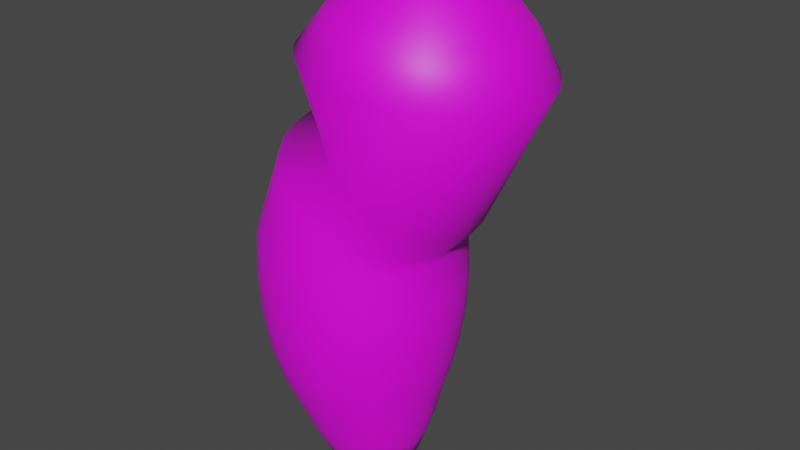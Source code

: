 # Source: bean.blend  (saved by Blender 3.2.14; exported with 4.5.12 LTS)
import bpy
from mathutils import Matrix  # noqa: F401  (used for matrix-valued properties, if any)

bpy.ops.wm.read_factory_settings(use_empty=True)
scene = bpy.context.scene
scene.name = 'Scene'

# ---- collections
col_collection = bpy.data.collections.new('Collection'); scene.collection.children.link(col_collection)

# ---- images (referenced by path relative to the original .blend; pixels are not part of the script)
import os
ASSET_DIR = os.environ.get("B2B_ASSET_DIR", "")  # directory of the original .blend (textures are referenced by path, not embedded)
HERE = os.path.dirname(os.path.abspath(__file__))  # packed textures are extracted next to this script under _unpacked/

def load_image(name, relpath, width, height, colorspace="sRGB"):
    """Load a texture the original file referenced (path relative to the .blend, or extracted next to this script)."""
    p = next((c for c in (os.path.join(HERE, relpath), os.path.join(ASSET_DIR, relpath)) if relpath and os.path.exists(c)), "")
    if p:
        img = bpy.data.images.load(p, check_existing=True)
        img.name = name
    else:  # same state as the original file: an image datablock whose file is absent (Cycles renders it pink)
        img = bpy.data.images.new(name, width, height)
        img.source = "FILE"
        img.filepath = "//" + (relpath or name)
    img.colorspace_settings.name = colorspace
    return img
img_beantexture = load_image('BeanTexture', 'bean_bake.png', 1024, 1024, 'sRGB')

# ---- materials (node trees are filled in below, after node groups)
mat_all = bpy.data.materials.new('ALL')

# ---- material node trees
mat_all.use_nodes = True; mat_all.node_tree.nodes.clear()
_N = mat_all.node_tree.nodes; _L = mat_all.node_tree.links
n0 = _N.new('ShaderNodeOutputMaterial'); n0.name = 'Material Output'; n0.location = (300, 300)
n1 = _N.new('ShaderNodeBsdfPrincipled'); n1.name = 'Principled BSDF'; n1.location = (10, 300)
n1.distribution = 'GGX'
n1.subsurface_method = 'RANDOM_WALK_SKIN'
n1.inputs[3].default_value = 1.45
n1.inputs[27].default_value = (0.0, 0.0, 0.0, 1.0)
n1.inputs[28].default_value = 1.0
n2 = _N.new('ShaderNodeTexImage'); n2.name = 'Image Texture'; n2.location = (-296, 293)
n2.image = img_beantexture
_L.new(n1.outputs[0], n0.inputs[0])
_L.new(n2.outputs[0], n1.inputs[0])
n0.is_active_output = True

# ---- world
world_world = bpy.data.worlds.new('World'); scene.world = world_world
world_world.use_nodes = True; world_world.node_tree.nodes.clear()
_N = world_world.node_tree.nodes; _L = world_world.node_tree.links
n0 = _N.new('ShaderNodeOutputWorld'); n0.name = 'World Output'; n0.location = (300, 300)
n1 = _N.new('ShaderNodeBackground'); n1.name = 'Background'; n1.location = (10, 300)
n1.inputs[0].default_value = (0.05088, 0.05088, 0.05088, 1.0)
_L.new(n1.outputs[0], n0.inputs[0])
n0.is_active_output = True
world_world.color = (0.05088, 0.05088, 0.05088)
world_world.use_sun_shadow = False
world_world.sun_shadow_jitter_overblur = 0.0

# ---- meshes
me_sphere = bpy.data.meshes.new('Sphere')
me_sphere.from_pydata([(0.03419, 0.09342, 0.185), (0.03295, 0.1152, 0.1783), (0.03093, 0.1351, 0.1675), (0.0282, 0.1525, 0.153), (0.02562, 0.1287, 0.1196), (-0.003895, 0.1358, 0.1094), (-0.02507, 0.1399, 0.08776), (-0.01913, 0.1275, 0.03201), (-0.01655, 0.1177, 0.02083), (-0.01459, 0.1114, 0.01243), (0.03866, 0.09297, 0.1847), (0.04172, 0.1143, 0.1778), (0.04366, 0.1339, 0.1667), (0.0444, 0.1509, 0.152), (0.03453, 0.1262, 0.1155), (0.007893, 0.1336, 0.1061), (-0.01072, 0.1385, 0.08776), (-0.01044, 0.1399, 0.07313), (-0.01072, 0.1385, 0.0585), (-0.01155, 0.1343, 0.04443), (-0.007105, 0.126, 0.03282), (-0.006329, 0.1164, 0.02152), (-0.005512, 0.1102, 0.01304), (-0.005202, 0.1033, 0.005851), (-0.00927, 0.09862, -0.0008728), (0.04295, 0.09166, 0.1845), (0.05015, 0.1117, 0.1773), (0.05589, 0.1301, 0.166), (0.05997, 0.1461, 0.1511), (0.0428, 0.1215, 0.1116), (0.01898, 0.1288, 0.103), (0.003079, 0.1343, 0.08776), (0.003631, 0.1357, 0.07313), (0.003079, 0.1343, 0.0585), (0.001446, 0.1304, 0.04443), (0.004385, 0.1221, 0.03363), (0.003442, 0.1131, 0.02221), (0.003164, 0.1073, 0.01365), (0.002228, 0.1008, 0.006373), (-0.002729, 0.09681, -0.0008861), (0.04691, 0.08954, 0.1843), (0.05791, 0.1076, 0.1768), (0.06717, 0.1241, 0.1654), (0.07432, 0.1384, 0.1503), (0.05009, 0.1146, 0.108), (0.02893, 0.1216, 0.09997), (0.0158, 0.1275, 0.08776), (0.0166, 0.1287, 0.07313), (0.0158, 0.1275, 0.0585), (0.01343, 0.124, 0.04443), (0.0149, 0.1161, 0.0344), (0.01238, 0.108, 0.02286), (0.0111, 0.1028, 0.01423), (0.009028, 0.09692, 0.006869), (0.003331, 0.09375, -0.0008962), (0.05038, 0.08669, 0.1841), (0.06472, 0.102, 0.1765), (0.07705, 0.116, 0.1649), (0.0869, 0.1281, 0.1497), (0.05613, 0.1059, 0.1049), (0.03737, 0.1124, 0.0973), (0.02694, 0.1184, 0.08776), (0.02796, 0.1194, 0.07313), (0.02694, 0.1184, 0.0585), (0.02393, 0.1154, 0.04443), (0.02404, 0.1081, 0.0351), (0.02015, 0.1012, 0.02346), (0.018, 0.09671, 0.01476), (0.01494, 0.09174, 0.007322), (0.008678, 0.08957, -0.0009027), (0.05323, 0.08322, 0.1839), (0.0703, 0.0952, 0.1762), (0.08515, 0.1061, 0.1644), (0.09721, 0.1155, 0.1491), (0.06069, 0.09566, 0.1024), (0.04397, 0.1013, 0.09504), (0.03609, 0.1072, 0.08776), (0.03729, 0.108, 0.07313), (0.03609, 0.1072, 0.0585), (0.03254, 0.1049, 0.04443), (0.03144, 0.09844, 0.0357), (0.02645, 0.09296, 0.02397), (0.02359, 0.08942, 0.01522), (0.01972, 0.0855, 0.007712), (0.01311, 0.08443, -0.0009053), (0.05534, 0.07927, 0.1838), (0.07445, 0.08745, 0.176), (0.09117, 0.09486, 0.1642), (0.1049, 0.1012, 0.1488), (0.0636, 0.08435, 0.1005), (0.04848, 0.08899, 0.09328), (0.04289, 0.09453, 0.08776), (0.04422, 0.09508, 0.07313), (0.04289, 0.09453, 0.0585), (0.03895, 0.0929, 0.04443), (0.03683, 0.0875, 0.03618), (0.03103, 0.08367, 0.02438), (0.02766, 0.08116, 0.01558), (0.02321, 0.07843, 0.008026), (0.01645, 0.07852, -0.0009039), (0.05664, 0.07498, 0.1838), (0.077, 0.07904, 0.1759), (0.09487, 0.08265, 0.164), (0.1096, 0.08567, 0.1486), (0.06473, 0.07237, 0.09944), (0.05073, 0.07579, 0.0921), (0.04707, 0.08073, 0.08776), (0.04849, 0.08101, 0.07313), (0.04707, 0.08073, 0.0585), (0.04289, 0.0799, 0.04443), (0.04, 0.07572, 0.03653), (0.03373, 0.07364, 0.02468), (0.03006, 0.07226, 0.01584), (0.02526, 0.07081, 0.008251), (0.01857, 0.07208, -0.0008985), (0.05708, 0.07052, 0.1838), (0.07785, 0.07029, 0.1759), (0.09611, 0.06995, 0.1641), (0.1112, 0.06952, 0.1486), (0.06405, 0.06018, 0.09913), (0.05062, 0.06226, 0.09153), (0.04849, 0.06638, 0.08776), (0.04993, 0.06638, 0.07313), (0.04849, 0.06638, 0.0585), (0.04422, 0.06638, 0.04443), (0.04082, 0.06353, 0.03673), (0.03443, 0.06328, 0.02485), (0.03068, 0.06306, 0.01599), (0.02579, 0.06292, 0.008379), (0.0194, 0.06534, -0.0008895), (0.05663, 0.06607, 0.1839), (0.07698, 0.06155, 0.176), (0.09485, 0.05727, 0.1642), (0.1095, 0.05337, 0.1489), (0.06158, 0.04824, 0.09964), (0.04817, 0.0489, 0.09159), (0.04707, 0.05203, 0.08776), (0.04849, 0.05175, 0.07313), (0.04707, 0.05203, 0.0585), (0.04289, 0.05286, 0.04443), (0.03927, 0.0514, 0.03677), (0.03311, 0.05296, 0.02488), (0.02951, 0.0539, 0.01602), (0.02479, 0.05508, 0.008405), (0.01889, 0.05857, -0.000877), (0.05532, 0.06179, 0.184), (0.07441, 0.05316, 0.1763), (0.09112, 0.04507, 0.1645), (0.1048, 0.03785, 0.1492), (0.05743, 0.03703, 0.1009), (0.04346, 0.03623, 0.09229), (0.04289, 0.03823, 0.08776), (0.04422, 0.03768, 0.07313), (0.04289, 0.03823, 0.0585), (0.03895, 0.03986, 0.04443), (0.0354, 0.03981, 0.03665), (0.02982, 0.0431, 0.02478), (0.02659, 0.04515, 0.01593), (0.02229, 0.04758, 0.008327), (0.01708, 0.05204, -0.0008617), (0.0532, 0.05784, 0.1841), (0.07025, 0.04542, 0.1766), (0.08508, 0.03384, 0.165), (0.09711, 0.02356, 0.1498), (0.05174, 0.02696, 0.103), (0.03668, 0.02474, 0.0936), (0.03609, 0.02551, 0.08776), (0.03729, 0.02471, 0.07313), (0.03609, 0.02551, 0.0585), (0.03254, 0.02788, 0.04443), (0.02937, 0.02919, 0.03637), (0.02469, 0.03407, 0.02454), (0.02203, 0.03713, 0.01572), (0.01839, 0.04072, 0.008148), (0.01402, 0.04598, -0.000844), (0.05035, 0.05439, 0.1843), (0.06465, 0.03864, 0.1769), (0.07695, 0.024, 0.1655), (0.08677, 0.01104, 0.1505), (0.04473, 0.01843, 0.1056), (0.0281, 0.01487, 0.09547), (0.02694, 0.01437, 0.08776), (0.02796, 0.01335, 0.07313), (0.02694, 0.01437, 0.0585), (0.02393, 0.01738, 0.04443), (0.0214, 0.01995, 0.03595), (0.01791, 0.02622, 0.02419), (0.01601, 0.03016, 0.01541), (0.01323, 0.03474, 0.007877), (0.009839, 0.04063, -0.0008248), (0.04687, 0.05156, 0.1845), (0.05784, 0.03309, 0.1774), (0.06705, 0.01594, 0.1662), (0.07418, 0.0007704, 0.1513), (0.03668, 0.01176, 0.1089), (0.01803, 0.006995, 0.09782), (0.0158, 0.005219, 0.08776), (0.0166, 0.004021, 0.07313), (0.0158, 0.005219, 0.0585), (0.01343, 0.008767, 0.04443), (0.0118, 0.01246, 0.0354), (0.009748, 0.01985, 0.02372), (0.008763, 0.0245, 0.01499), (0.007024, 0.0299, 0.007522), (0.004696, 0.03621, -0.0008045), (0.04291, 0.04945, 0.1848), (0.05006, 0.02896, 0.1779), (0.05577, 0.009953, 0.1669), (0.05981, -0.006847, 0.1522), (0.0279, 0.007205, 0.1126), (0.006862, 0.001423, 0.1006), (0.003079, -0.001579, 0.08776), (0.003631, -0.00291, 0.07313), (0.003079, -0.001579, 0.0585), (0.001446, 0.002364, 0.04443), (0.0009414, 0.006995, 0.03475), (0.0005134, 0.0152, 0.02316), (0.0005637, 0.02037, 0.0145), (1.016e-06, 0.02636, 0.007098), (-0.001213, 0.03287, -0.0007842), (0.03861, 0.04816, 0.1851), (0.04163, 0.02643, 0.1784), (0.04352, 0.00628, 0.1676), (0.04422, -0.01152, 0.1532), (0.01872, 0.004948, 0.1165), (-0.004968, -0.001633, 0.1036), (-0.01072, -0.005765, 0.08776), (-0.01044, -0.007178, 0.07313), (-0.01072, -0.005765, 0.0585), (-0.01155, -0.001579, 0.04443), (-0.01076, 0.003767, 0.03401), (-0.009439, 0.01245, 0.02253), (-0.008272, 0.01794, 0.01394), (-0.007567, 0.02428, 0.00662), (-0.00766, 0.03075, -0.0007646), (0.03414, 0.04774, 0.1853), (0.03286, 0.02559, 0.1789), (0.03079, 0.005059, 0.1684), (0.02802, -0.01308, 0.1542), (0.009493, 0.005073, 0.1206), (-0.01701, -0.002056, 0.1068), (-0.02507, -0.007178, 0.08776), (-0.02507, -0.008619, 0.07313), (-0.02507, -0.007178, 0.0585), (-0.02507, -0.00291, 0.04443), (-0.02286, 0.0029, 0.03322), (-0.01972, 0.01172, 0.02186), (-0.01741, 0.01728, 0.01334), (-0.01539, 0.02372, 0.006108), (-0.0144, 0.02992, -0.0007464), (0.02967, 0.04818, 0.1856), (0.02409, 0.02647, 0.1794), (0.01806, 0.006338, 0.1692), (0.01182, -0.01145, 0.1551), (0.000577, 0.007573, 0.1247), (-0.0288, 0.0001701, 0.1101), (-0.03942, -0.005765, 0.08776), (-0.0397, -0.007178, 0.07313), (-0.03942, -0.005765, 0.0585), (-0.03859, -0.001579, 0.04443), (-0.03488, 0.004429, 0.0324), (-0.02995, 0.01302, 0.02117), (-0.02648, 0.01844, 0.01273), (-0.02316, 0.0247, 0.005581), (-0.02117, 0.03043, -0.0007303), (0.02537, 0.04949, 0.1858), (0.01566, 0.02904, 0.1799), (0.005824, 0.01007, 0.1699), (-0.003756, -0.006702, 0.156), (-0.007687, 0.01235, 0.1286), (-0.03988, 0.00496, 0.1133), (-0.05322, -0.001579, 0.08776), (-0.05377, -0.00291, 0.07313), (-0.05322, -0.001579, 0.0585), (-0.05159, 0.002364, 0.04443), (-0.04637, 0.008293, 0.0316), (-0.03972, 0.0163, 0.02048), (-0.03516, 0.02135, 0.01212), (-0.03059, 0.0272, 0.005059), (-0.02771, 0.03224, -0.0007169), (0.02141, 0.05161, 0.1861), (0.007892, 0.0332, 0.1804), (-0.005452, 0.0161, 0.1705), (-0.01811, 0.0009806, 0.1568), (-0.01498, 0.01923, 0.1322), (-0.04983, 0.01213, 0.1162), (-0.06594, 0.005219, 0.08776), (-0.06674, 0.004021, 0.07313), (-0.06594, 0.005219, 0.0585), (-0.06357, 0.008767, 0.04443), (-0.05689, 0.01435, 0.03083), (-0.04866, 0.02145, 0.01983), (-0.0431, 0.02592, 0.01154), (-0.03739, 0.03112, 0.004562), (-0.03377, 0.0353, -0.0007068), (0.01794, 0.05446, 0.1863), (0.001087, 0.03879, 0.1807), (-0.01533, 0.02421, 0.171), (-0.03068, 0.0113, 0.1575), (-0.02102, 0.02794, 0.1353), (-0.05827, 0.0214, 0.1189), (-0.07708, 0.01437, 0.08776), (-0.0781, 0.01335, 0.07313), (-0.07708, 0.01437, 0.0585), (-0.07407, 0.01738, 0.04443), (-0.06602, 0.02235, 0.03013), (-0.05643, 0.02826, 0.01923), (-0.05, 0.03197, 0.01101), (-0.0433, 0.0363, 0.00411), (-0.03911, 0.03948, -0.0007003), (0.0151, 0.05793, 0.1864), (-0.004496, 0.04559, 0.181), (-0.02344, 0.03409, 0.1714), (-0.041, 0.02387, 0.158), (-0.02558, 0.03814, 0.1379), (-0.06487, 0.03242, 0.1212), (-0.08623, 0.02551, 0.08776), (-0.08743, 0.02471, 0.07313), (-0.08623, 0.02551, 0.0585), (-0.08268, 0.02788, 0.04443), (-0.07343, 0.03201, 0.02952), (-0.06273, 0.03647, 0.01872), (-0.05559, 0.03926, 0.01055), (-0.04809, 0.04254, 0.003719), (-0.04354, 0.04462, -0.0006977), (0.03459, 0.07064, 0.1874), (0.01298, 0.06188, 0.1865), (-0.008641, 0.05334, 0.1812), (-0.02945, 0.04535, 0.1717), (-0.04866, 0.0382, 0.1584), (-0.02849, 0.04945, 0.1397), (-0.06938, 0.04477, 0.1229), (-0.09303, 0.03823, 0.08776), (-0.09436, 0.03768, 0.07313), (-0.09303, 0.03823, 0.0585), (-0.08909, 0.03986, 0.04443), (-0.07882, 0.04294, 0.02904), (-0.06731, 0.04577, 0.01831), (-0.05966, 0.04751, 0.01019), (-0.05158, 0.04961, 0.003406), (-0.04688, 0.05053, -0.0006991), (0.01168, 0.06617, 0.1865), (-0.01119, 0.06176, 0.1813), (-0.03315, 0.05756, 0.1718), (-0.05337, 0.05374, 0.1586), (-0.02962, 0.06144, 0.1408), (-0.07163, 0.05796, 0.1241), (-0.09722, 0.05203, 0.08776), (-0.09863, 0.05175, 0.07313), (-0.09722, 0.05203, 0.0585), (-0.09303, 0.05286, 0.04443), (-0.08198, 0.05473, 0.02869), (-0.07001, 0.05579, 0.01801), (-0.06205, 0.05641, 0.009924), (-0.05363, 0.05723, 0.00318), (-0.04901, 0.05697, -0.0007044), (0.01125, 0.07063, 0.1865), (-0.01204, 0.0705, 0.1813), (-0.03439, 0.07025, 0.1718), (-0.05494, 0.0699, 0.1585), (-0.02894, 0.07363, 0.1411), (-0.07152, 0.0715, 0.1247), (-0.09863, 0.06638, 0.08776), (-0.1001, 0.06638, 0.07313), (-0.09863, 0.06638, 0.0585), (-0.09436, 0.06638, 0.04443), (-0.08281, 0.06692, 0.02849), (-0.07071, 0.06616, 0.01784), (-0.06267, 0.06562, 0.009775), (-0.05416, 0.06511, 0.003053), (-0.04983, 0.06371, -0.0007135), (0.01169, 0.07508, 0.1865), (-0.01117, 0.07924, 0.1812), (-0.03313, 0.08294, 0.1717), (-0.05333, 0.08604, 0.1583), (-0.02648, 0.08556, 0.1406), (-0.06907, 0.08486, 0.1246), (-0.09722, 0.08073, 0.08776), (-0.09863, 0.08101, 0.07313), (-0.09722, 0.08073, 0.0585), (-0.09303, 0.0799, 0.04443), (-0.08126, 0.07904, 0.02845), (-0.06939, 0.07647, 0.01781), (-0.0615, 0.07477, 0.009745), (-0.05316, 0.07296, 0.003027), (-0.04933, 0.07047, -0.0007259), (0.013, 0.07936, 0.1864), (-0.008604, 0.08764, 0.181), (-0.0294, 0.09513, 0.1714), (-0.04859, 0.1016, 0.1579), (-0.02232, 0.09678, 0.1393), (-0.06437, 0.09753, 0.1239), (-0.09303, 0.09453, 0.08776), (-0.09436, 0.09508, 0.07313), (-0.09303, 0.09453, 0.0585), (-0.08909, 0.0929, 0.04443), (-0.07739, 0.09064, 0.02857), (-0.0661, 0.08633, 0.01791), (-0.05858, 0.08353, 0.009836), (-0.05065, 0.08045, 0.003105), (-0.04751, 0.07701, -0.0007413), (0.01512, 0.08331, 0.1862), (-0.004443, 0.09537, 0.1806), (-0.02336, 0.1064, 0.1709), (-0.0409, 0.1159, 0.1574), (-0.01663, 0.1068, 0.1373), (-0.05759, 0.109, 0.1226), (-0.08623, 0.1072, 0.08776), (-0.08743, 0.108, 0.07313), (-0.08623, 0.1072, 0.0585), (-0.08268, 0.1049, 0.04443), (-0.07135, 0.1013, 0.02885), (-0.06097, 0.09536, 0.01815), (-0.05403, 0.09155, 0.01004), (-0.04675, 0.08732, 0.003284), (-0.04446, 0.08307, -0.0007589), (0.01798, 0.08676, 0.186), (0.001154, 0.1021, 0.1803), (-0.01523, 0.1162, 0.1704), (-0.03056, 0.1284, 0.1567), (-0.009623, 0.1154, 0.1346), (-0.049, 0.1189, 0.1208), (-0.07708, 0.1184, 0.08776), (-0.0781, 0.1194, 0.07313), (-0.07708, 0.1184, 0.0585), (-0.07407, 0.1154, 0.04443), (-0.06338, 0.1105, 0.02927), (-0.05419, 0.1032, 0.0185), (-0.04801, 0.09852, 0.01036), (-0.0416, 0.09329, 0.003555), (-0.04027, 0.08841, -0.0007783), (0.02145, 0.0896, 0.1858), (0.007972, 0.1077, 0.1798), (-0.005337, 0.1243, 0.1697), (-0.01796, 0.1386, 0.1558), (-0.001575, 0.122, 0.1314), (-0.03893, 0.1268, 0.1184), (-0.06594, 0.1275, 0.08776), (-0.06674, 0.1287, 0.07313), (-0.06594, 0.1275, 0.0585), (-0.06357, 0.124, 0.04443), (-0.05379, 0.118, 0.02982), (-0.04603, 0.1096, 0.01897), (-0.04076, 0.1042, 0.01078), (-0.03539, 0.09814, 0.00391), (-0.03513, 0.09284, -0.0007984), (0.02542, 0.0917, 0.1855), (0.01575, 0.1118, 0.1793), (0.005951, 0.1303, 0.169), (-0.003594, 0.1463, 0.1549), (0.007209, 0.1266, 0.1277), (-0.02777, 0.1323, 0.1157), (-0.05322, 0.1343, 0.08776), (-0.05377, 0.1357, 0.07313), (-0.05322, 0.1343, 0.0585), (-0.05159, 0.1304, 0.04443), (-0.04293, 0.1234, 0.03048), (-0.03679, 0.1142, 0.01953), (-0.03256, 0.1083, 0.01127), (-0.02837, 0.1017, 0.004334), (-0.02922, 0.09618, -0.0008187), (0.02972, 0.09299, 0.1853), (0.02418, 0.1144, 0.1788), (0.0182, 0.1339, 0.1682), (0.01199, 0.1509, 0.154), (0.01639, 0.1289, 0.1237), (-0.01594, 0.1354, 0.1126), (-0.03942, 0.1385, 0.08776), (-0.0397, 0.1399, 0.07313), (-0.03942, 0.1385, 0.0585), (-0.03859, 0.1343, 0.04443), (-0.03122, 0.1267, 0.03121), (-0.02684, 0.117, 0.02015), (-0.02372, 0.1107, 0.01183), (-0.0208, 0.1038, 0.004812), (-0.02278, 0.0983, -0.0008384), (-0.02507, 0.1414, 0.07313), (-0.02507, 0.1399, 0.0585), (-0.02507, 0.1357, 0.04443), (-0.01298, 0.1043, 0.005324), (-0.01604, 0.09913, -0.0008566), (-0.01678, 0.06282, -0.001853)], [], [(479, 9, 22, 23), (6, 5, 15, 16), (480, 479, 23, 24), (476, 6, 16, 17), (0, 325, 10), (481, 480, 24), (477, 476, 17, 18), (1, 0, 10, 11), (478, 477, 18, 19), (2, 1, 11, 12), (7, 478, 19, 20), (3, 2, 12, 13), (8, 7, 20, 21), (4, 3, 13, 14), (9, 8, 21, 22), (5, 4, 14, 15), (14, 13, 28, 29), (22, 21, 36, 37), (15, 14, 29, 30), (23, 22, 37, 38), (16, 15, 30, 31), (24, 23, 38, 39), (17, 16, 31, 32), (10, 325, 25), (481, 24, 39), (18, 17, 32, 33), (11, 10, 25, 26), (19, 18, 33, 34), (12, 11, 26, 27), (20, 19, 34, 35), (13, 12, 27, 28), (21, 20, 35, 36), (33, 32, 47, 48), (26, 25, 40, 41), (34, 33, 48, 49), (27, 26, 41, 42), (35, 34, 49, 50), (28, 27, 42, 43), (36, 35, 50, 51), (29, 28, 43, 44), (37, 36, 51, 52), (30, 29, 44, 45), (38, 37, 52, 53), (31, 30, 45, 46), (39, 38, 53, 54), (32, 31, 46, 47), (25, 325, 40), (481, 39, 54), (52, 51, 66, 67), (45, 44, 59, 60), (53, 52, 67, 68), (46, 45, 60, 61), (54, 53, 68, 69), (47, 46, 61, 62), (40, 325, 55), (481, 54, 69), (48, 47, 62, 63), (41, 40, 55, 56), (49, 48, 63, 64), (42, 41, 56, 57), (50, 49, 64, 65), (43, 42, 57, 58), (51, 50, 65, 66), (44, 43, 58, 59), (64, 63, 78, 79), (57, 56, 71, 72), (65, 64, 79, 80), (58, 57, 72, 73), (66, 65, 80, 81), (59, 58, 73, 74), (67, 66, 81, 82), (60, 59, 74, 75), (68, 67, 82, 83), (61, 60, 75, 76), (69, 68, 83, 84), (62, 61, 76, 77), (55, 325, 70), (481, 69, 84), (63, 62, 77, 78), (56, 55, 70, 71), (83, 82, 97, 98), (76, 75, 90, 91), (84, 83, 98, 99), (77, 76, 91, 92), (70, 325, 85), (481, 84, 99), (78, 77, 92, 93), (71, 70, 85, 86), (79, 78, 93, 94), (72, 71, 86, 87), (80, 79, 94, 95), (73, 72, 87, 88), (81, 80, 95, 96), (74, 73, 88, 89), (82, 81, 96, 97), (75, 74, 89, 90), (87, 86, 101, 102), (95, 94, 109, 110), (88, 87, 102, 103), (96, 95, 110, 111), (89, 88, 103, 104), (97, 96, 111, 112), (90, 89, 104, 105), (98, 97, 112, 113), (91, 90, 105, 106), (99, 98, 113, 114), (92, 91, 106, 107), (85, 325, 100), (481, 99, 114), (93, 92, 107, 108), (86, 85, 100, 101), (94, 93, 108, 109), (106, 105, 120, 121), (114, 113, 128, 129), (107, 106, 121, 122), (100, 325, 115), (481, 114, 129), (108, 107, 122, 123), (101, 100, 115, 116), (109, 108, 123, 124), (102, 101, 116, 117), (110, 109, 124, 125), (103, 102, 117, 118), (111, 110, 125, 126), (104, 103, 118, 119), (112, 111, 126, 127), (105, 104, 119, 120), (113, 112, 127, 128), (125, 124, 139, 140), (118, 117, 132, 133), (126, 125, 140, 141), (119, 118, 133, 134), (127, 126, 141, 142), (120, 119, 134, 135), (128, 127, 142, 143), (121, 120, 135, 136), (129, 128, 143, 144), (122, 121, 136, 137), (115, 325, 130), (481, 129, 144), (123, 122, 137, 138), (116, 115, 130, 131), (124, 123, 138, 139), (117, 116, 131, 132), (144, 143, 158, 159), (137, 136, 151, 152), (130, 325, 145), (481, 144, 159), (138, 137, 152, 153), (131, 130, 145, 146), (139, 138, 153, 154), (132, 131, 146, 147), (140, 139, 154, 155), (133, 132, 147, 148), (141, 140, 155, 156), (134, 133, 148, 149), (142, 141, 156, 157), (135, 134, 149, 150), (143, 142, 157, 158), (136, 135, 150, 151), (148, 147, 162, 163), (156, 155, 170, 171), (149, 148, 163, 164), (157, 156, 171, 172), (150, 149, 164, 165), (158, 157, 172, 173), (151, 150, 165, 166), (159, 158, 173, 174), (152, 151, 166, 167), (145, 325, 160), (481, 159, 174), (153, 152, 167, 168), (146, 145, 160, 161), (154, 153, 168, 169), (147, 146, 161, 162), (155, 154, 169, 170), (167, 166, 181, 182), (160, 325, 175), (481, 174, 189), (168, 167, 182, 183), (161, 160, 175, 176), (169, 168, 183, 184), (162, 161, 176, 177), (170, 169, 184, 185), (163, 162, 177, 178), (171, 170, 185, 186), (164, 163, 178, 179), (172, 171, 186, 187), (165, 164, 179, 180), (173, 172, 187, 188), (166, 165, 180, 181), (174, 173, 188, 189), (186, 185, 200, 201), (179, 178, 193, 194), (187, 186, 201, 202), (180, 179, 194, 195), (188, 187, 202, 203), (181, 180, 195, 196), (189, 188, 203, 204), (182, 181, 196, 197), (175, 325, 190), (481, 189, 204), (183, 182, 197, 198), (176, 175, 190, 191), (184, 183, 198, 199), (177, 176, 191, 192), (185, 184, 199, 200), (178, 177, 192, 193), (481, 204, 219), (198, 197, 212, 213), (191, 190, 205, 206), (199, 198, 213, 214), (192, 191, 206, 207), (200, 199, 214, 215), (193, 192, 207, 208), (201, 200, 215, 216), (194, 193, 208, 209), (202, 201, 216, 217), (195, 194, 209, 210), (203, 202, 217, 218), (196, 195, 210, 211), (204, 203, 218, 219), (197, 196, 211, 212), (190, 325, 205), (217, 216, 231, 232), (210, 209, 224, 225), (218, 217, 232, 233), (211, 210, 225, 226), (219, 218, 233, 234), (212, 211, 226, 227), (205, 325, 220), (481, 219, 234), (213, 212, 227, 228), (206, 205, 220, 221), (214, 213, 228, 229), (207, 206, 221, 222), (215, 214, 229, 230), (208, 207, 222, 223), (216, 215, 230, 231), (209, 208, 223, 224), (221, 220, 235, 236), (229, 228, 243, 244), (222, 221, 236, 237), (230, 229, 244, 245), (223, 222, 237, 238), (231, 230, 245, 246), (224, 223, 238, 239), (232, 231, 246, 247), (225, 224, 239, 240), (233, 232, 247, 248), (226, 225, 240, 241), (234, 233, 248, 249), (227, 226, 241, 242), (220, 325, 235), (481, 234, 249), (228, 227, 242, 243), (240, 239, 254, 255), (248, 247, 262, 263), (241, 240, 255, 256), (249, 248, 263, 264), (242, 241, 256, 257), (235, 325, 250), (481, 249, 264), (243, 242, 257, 258), (236, 235, 250, 251), (244, 243, 258, 259), (237, 236, 251, 252), (245, 244, 259, 260), (238, 237, 252, 253), (246, 245, 260, 261), (239, 238, 253, 254), (247, 246, 261, 262), (259, 258, 273, 274), (252, 251, 266, 267), (260, 259, 274, 275), (253, 252, 267, 268), (261, 260, 275, 276), (254, 253, 268, 269), (262, 261, 276, 277), (255, 254, 269, 270), (263, 262, 277, 278), (256, 255, 270, 271), (264, 263, 278, 279), (257, 256, 271, 272), (250, 325, 265), (481, 264, 279), (258, 257, 272, 273), (251, 250, 265, 266), (278, 277, 292, 293), (271, 270, 285, 286), (279, 278, 293, 294), (272, 271, 286, 287), (265, 325, 280), (481, 279, 294), (273, 272, 287, 288), (266, 265, 280, 281), (274, 273, 288, 289), (267, 266, 281, 282), (275, 274, 289, 290), (268, 267, 282, 283), (276, 275, 290, 291), (269, 268, 283, 284), (277, 276, 291, 292), (270, 269, 284, 285), (282, 281, 296, 297), (290, 289, 304, 305), (283, 282, 297, 298), (291, 290, 305, 306), (284, 283, 298, 299), (292, 291, 306, 307), (285, 284, 299, 300), (293, 292, 307, 308), (286, 285, 300, 301), (294, 293, 308, 309), (287, 286, 301, 302), (280, 325, 295), (481, 294, 309), (288, 287, 302, 303), (281, 280, 295, 296), (289, 288, 303, 304), (301, 300, 315, 316), (309, 308, 323, 324), (302, 301, 316, 317), (295, 325, 310), (481, 309, 324), (303, 302, 317, 318), (296, 295, 310, 311), (304, 303, 318, 319), (297, 296, 311, 312), (305, 304, 319, 320), (298, 297, 312, 313), (306, 305, 320, 321), (299, 298, 313, 314), (307, 306, 321, 322), (300, 299, 314, 315), (308, 307, 322, 323), (320, 319, 335, 336), (313, 312, 328, 329), (321, 320, 336, 337), (314, 313, 329, 330), (322, 321, 337, 338), (315, 314, 330, 331), (323, 322, 338, 339), (316, 315, 331, 332), (324, 323, 339, 340), (317, 316, 332, 333), (310, 325, 326), (481, 324, 340), (318, 317, 333, 334), (311, 310, 326, 327), (319, 318, 334, 335), (312, 311, 327, 328), (340, 339, 354, 355), (333, 332, 347, 348), (326, 325, 341), (481, 340, 355), (334, 333, 348, 349), (327, 326, 341, 342), (335, 334, 349, 350), (328, 327, 342, 343), (336, 335, 350, 351), (329, 328, 343, 344), (337, 336, 351, 352), (330, 329, 344, 345), (338, 337, 352, 353), (331, 330, 345, 346), (339, 338, 353, 354), (332, 331, 346, 347), (352, 351, 366, 367), (345, 344, 359, 360), (353, 352, 367, 368), (346, 345, 360, 361), (354, 353, 368, 369), (347, 346, 361, 362), (355, 354, 369, 370), (348, 347, 362, 363), (341, 325, 356), (481, 355, 370), (349, 348, 363, 364), (342, 341, 356, 357), (350, 349, 364, 365), (343, 342, 357, 358), (351, 350, 365, 366), (344, 343, 358, 359), (356, 325, 371), (481, 370, 385), (364, 363, 378, 379), (357, 356, 371, 372), (365, 364, 379, 380), (358, 357, 372, 373), (366, 365, 380, 381), (359, 358, 373, 374), (367, 366, 381, 382), (360, 359, 374, 375), (368, 367, 382, 383), (361, 360, 375, 376), (369, 368, 383, 384), (362, 361, 376, 377), (370, 369, 384, 385), (363, 362, 377, 378), (375, 374, 389, 390), (383, 382, 397, 398), (376, 375, 390, 391), (384, 383, 398, 399), (377, 376, 391, 392), (385, 384, 399, 400), (378, 377, 392, 393), (371, 325, 386), (481, 385, 400), (379, 378, 393, 394), (372, 371, 386, 387), (380, 379, 394, 395), (373, 372, 387, 388), (381, 380, 395, 396), (374, 373, 388, 389), (382, 381, 396, 397), (394, 393, 408, 409), (387, 386, 401, 402), (395, 394, 409, 410), (388, 387, 402, 403), (396, 395, 410, 411), (389, 388, 403, 404), (397, 396, 411, 412), (390, 389, 404, 405), (398, 397, 412, 413), (391, 390, 405, 406), (399, 398, 413, 414), (392, 391, 406, 407), (400, 399, 414, 415), (393, 392, 407, 408), (386, 325, 401), (481, 400, 415), (413, 412, 427, 428), (406, 405, 420, 421), (414, 413, 428, 429), (407, 406, 421, 422), (415, 414, 429, 430), (408, 407, 422, 423), (401, 325, 416), (481, 415, 430), (409, 408, 423, 424), (402, 401, 416, 417), (410, 409, 424, 425), (403, 402, 417, 418), (411, 410, 425, 426), (404, 403, 418, 419), (412, 411, 426, 427), (405, 404, 419, 420), (417, 416, 431, 432), (425, 424, 439, 440), (418, 417, 432, 433), (426, 425, 440, 441), (419, 418, 433, 434), (427, 426, 441, 442), (420, 419, 434, 435), (428, 427, 442, 443), (421, 420, 435, 436), (429, 428, 443, 444), (422, 421, 436, 437), (430, 429, 444, 445), (423, 422, 437, 438), (416, 325, 431), (481, 430, 445), (424, 423, 438, 439), (436, 435, 450, 451), (444, 443, 458, 459), (437, 436, 451, 452), (445, 444, 459, 460), (438, 437, 452, 453), (431, 325, 446), (481, 445, 460), (439, 438, 453, 454), (432, 431, 446, 447), (440, 439, 454, 455), (433, 432, 447, 448), (441, 440, 455, 456), (434, 433, 448, 449), (442, 441, 456, 457), (435, 434, 449, 450), (443, 442, 457, 458), (455, 454, 469, 470), (448, 447, 462, 463), (456, 455, 470, 471), (449, 448, 463, 464), (457, 456, 471, 472), (450, 449, 464, 465), (458, 457, 472, 473), (451, 450, 465, 466), (459, 458, 473, 474), (452, 451, 466, 467), (460, 459, 474, 475), (453, 452, 467, 468), (446, 325, 461), (481, 460, 475), (454, 453, 468, 469), (447, 446, 461, 462), (474, 473, 9, 479), (467, 466, 5, 6), (475, 474, 479, 480), (468, 467, 6, 476), (461, 325, 0), (481, 475, 480), (469, 468, 476, 477), (462, 461, 0, 1), (470, 469, 477, 478), (463, 462, 1, 2), (471, 470, 478, 7), (464, 463, 2, 3), (472, 471, 7, 8), (465, 464, 3, 4), (473, 472, 8, 9), (466, 465, 4, 5)])
me_sphere.polygons.foreach_set('use_smooth', [True] * 512)
_uv = me_sphere.uv_layers.new(name='UVMap')
_uv.uv.foreach_set('vector', [0.5182, 0.4105, 0.5046, 0.3952, 0.5237, 0.3851, 0.5345, 0.4019, 0.3983, 0.2391, 0.4245, 0.1735, 0.4533, 0.1692, 0.429, 0.2251, 0.5201, 0.4281, 0.5182, 0.4105, 0.5345, 0.4019, 0.5345, 0.4214, 0.4112, 0.2695, 0.3983, 0.2391, 0.429, 0.2251, 0.4426, 0.2552, 0.1938, 0.5801, 0.2002, 0.6335, 0.1845, 0.5826, 0.4759, 0.7121, 0.5556, 0.6828, 0.5581, 0.6946, 0.4256, 0.3006, 0.4112, 0.2695, 0.4426, 0.2552, 0.4563, 0.2866, 0.1843, 0.528, 0.1938, 0.5801, 0.1845, 0.5826, 0.166, 0.5329, 0.4408, 0.3314, 0.4256, 0.3006, 0.4563, 0.2866, 0.4698, 0.3182, 0.1719, 0.4792, 0.1843, 0.528, 0.166, 0.5329, 0.1454, 0.4862, 0.4689, 0.3539, 0.4408, 0.3314, 0.4698, 0.3182, 0.4941, 0.3406, 0.1573, 0.4355, 0.1719, 0.4792, 0.1454, 0.4862, 0.1236, 0.4444, 0.4896, 0.3776, 0.4689, 0.3539, 0.4941, 0.3406, 0.511, 0.3663, 0.4803, 0.1245, 0.4428, 0.04492, 0.4785, 0.03113, 0.5041, 0.1249, 0.5046, 0.3952, 0.4896, 0.3776, 0.511, 0.3663, 0.5237, 0.3851, 0.4245, 0.1735, 0.4803, 0.1245, 0.5041, 0.1249, 0.4533, 0.1692, 0.5041, 0.1249, 0.4785, 0.03113, 0.5143, 0.01875, 0.5274, 0.1262, 0.5237, 0.3851, 0.511, 0.3663, 0.5325, 0.356, 0.5427, 0.3759, 0.4533, 0.1692, 0.5041, 0.1249, 0.5274, 0.1262, 0.4819, 0.1662, 0.5345, 0.4019, 0.5237, 0.3851, 0.5427, 0.3759, 0.5508, 0.394, 0.429, 0.2251, 0.4533, 0.1692, 0.4819, 0.1662, 0.46, 0.2125, 0.5345, 0.4214, 0.5345, 0.4019, 0.5508, 0.394, 0.5492, 0.4154, 0.4426, 0.2552, 0.429, 0.2251, 0.46, 0.2125, 0.4742, 0.2423, 0.1845, 0.5826, 0.2002, 0.6335, 0.1757, 0.587, 0.4759, 0.7121, 0.5581, 0.6946, 0.5576, 0.7072, 0.4563, 0.2866, 0.4426, 0.2552, 0.4742, 0.2423, 0.4873, 0.274, 0.166, 0.5329, 0.1845, 0.5826, 0.1757, 0.587, 0.1488, 0.5415, 0.4698, 0.3182, 0.4563, 0.2866, 0.4873, 0.274, 0.499, 0.3063, 0.1454, 0.4862, 0.166, 0.5329, 0.1488, 0.5415, 0.1205, 0.4987, 0.4941, 0.3406, 0.4698, 0.3182, 0.499, 0.3063, 0.5193, 0.3285, 0.1236, 0.4444, 0.1454, 0.4862, 0.1205, 0.4987, 0.09184, 0.4604, 0.511, 0.3663, 0.4941, 0.3406, 0.5193, 0.3285, 0.5325, 0.356, 0.4873, 0.274, 0.4742, 0.2423, 0.5048, 0.2313, 0.5174, 0.2632, 0.1488, 0.5415, 0.1757, 0.587, 0.1679, 0.5931, 0.1333, 0.5536, 0.499, 0.3063, 0.4873, 0.274, 0.5174, 0.2632, 0.5273, 0.2961, 0.1205, 0.4987, 0.1488, 0.5415, 0.1333, 0.5536, 0.09803, 0.5163, 0.5193, 0.3285, 0.499, 0.3063, 0.5273, 0.2961, 0.5436, 0.318, 0.09184, 0.4604, 0.1205, 0.4987, 0.09803, 0.5163, 0.06326, 0.4827, 0.5325, 0.356, 0.5193, 0.3285, 0.5436, 0.318, 0.5531, 0.3471, 0.5274, 0.1262, 0.5143, 0.01875, 0.5489, 0.008234, 0.5495, 0.1283, 0.5427, 0.3759, 0.5325, 0.356, 0.5531, 0.3471, 0.5611, 0.3681, 0.4819, 0.1662, 0.5274, 0.1262, 0.5495, 0.1283, 0.5091, 0.1645, 0.5508, 0.394, 0.5427, 0.3759, 0.5611, 0.3681, 0.5665, 0.3873, 0.46, 0.2125, 0.4819, 0.1662, 0.5091, 0.1645, 0.4901, 0.2017, 0.5492, 0.4154, 0.5508, 0.394, 0.5665, 0.3873, 0.5634, 0.4102, 0.4742, 0.2423, 0.46, 0.2125, 0.4901, 0.2017, 0.5048, 0.2313, 0.1757, 0.587, 0.2002, 0.6335, 0.1679, 0.5931, 0.4759, 0.7121, 0.5576, 0.7072, 0.5541, 0.7199, 0.5611, 0.3681, 0.5531, 0.3471, 0.5723, 0.34, 0.5781, 0.3618, 0.5091, 0.1645, 0.5495, 0.1283, 0.5693, 0.1313, 0.5339, 0.1643, 0.5665, 0.3873, 0.5611, 0.3681, 0.5781, 0.3618, 0.581, 0.3819, 0.4901, 0.2017, 0.5091, 0.1645, 0.5339, 0.1643, 0.518, 0.1931, 0.5634, 0.4102, 0.5665, 0.3873, 0.581, 0.3819, 0.5767, 0.4061, 0.5048, 0.2313, 0.4901, 0.2017, 0.518, 0.1931, 0.5332, 0.2225, 0.1679, 0.5931, 0.2002, 0.6335, 0.1612, 0.6009, 0.4759, 0.7121, 0.5541, 0.7199, 0.5478, 0.7323, 0.5174, 0.2632, 0.5048, 0.2313, 0.5332, 0.2225, 0.5453, 0.2546, 0.1333, 0.5536, 0.1679, 0.5931, 0.1612, 0.6009, 0.1202, 0.5687, 0.5273, 0.2961, 0.5174, 0.2632, 0.5453, 0.2546, 0.5535, 0.2881, 0.09803, 0.5163, 0.1333, 0.5536, 0.1202, 0.5687, 0.07893, 0.5382, 0.5436, 0.318, 0.5273, 0.2961, 0.5535, 0.2881, 0.5661, 0.3097, 0.06326, 0.4827, 0.09803, 0.5163, 0.07893, 0.5382, 0.03896, 0.5106, 0.5531, 0.3471, 0.5436, 0.318, 0.5661, 0.3097, 0.5723, 0.34, 0.5495, 0.1283, 0.5489, 0.008234, 0.581, 0.0, 0.5693, 0.1313, 0.5535, 0.2881, 0.5453, 0.2546, 0.57, 0.2486, 0.5768, 0.2825, 0.07893, 0.5382, 0.1202, 0.5687, 0.1099, 0.5862, 0.06393, 0.5637, 0.05608, 0.3396, 0.04016, 0.3226, 0.0616, 0.3099, 0.07603, 0.3274, 0.03896, 0.5106, 0.07893, 0.5382, 0.06393, 0.5637, 0.01986, 0.543, 0.07225, 0.3664, 0.05608, 0.3396, 0.07603, 0.3274, 0.08922, 0.356, 0.05748, 0.1621, 0.0, 0.03727, 0.02561, 0.023, 0.07936, 0.1597, 0.08245, 0.3855, 0.07225, 0.3664, 0.08922, 0.356, 0.09752, 0.3763, 0.04801, 0.2027, 0.05748, 0.1621, 0.07936, 0.1597, 0.07111, 0.1969, 0.09426, 0.4033, 0.08245, 0.3855, 0.09752, 0.3763, 0.1072, 0.3954, 0.03656, 0.2357, 0.04801, 0.2027, 0.07111, 0.1969, 0.05932, 0.2221, 0.1006, 0.4273, 0.09426, 0.4033, 0.1072, 0.3954, 0.111, 0.4208, 0.5332, 0.2225, 0.518, 0.1931, 0.5427, 0.1871, 0.5584, 0.2164, 0.1612, 0.6009, 0.2002, 0.6335, 0.1559, 0.6098, 0.4759, 0.7121, 0.5478, 0.7323, 0.5388, 0.7439, 0.5453, 0.2546, 0.5332, 0.2225, 0.5584, 0.2164, 0.57, 0.2486, 0.1202, 0.5687, 0.1612, 0.6009, 0.1559, 0.6098, 0.1099, 0.5862, 0.1072, 0.3954, 0.09752, 0.3763, 0.1153, 0.3692, 0.1224, 0.3893, 0.05932, 0.2221, 0.07111, 0.1969, 0.09804, 0.1928, 0.08652, 0.2116, 0.111, 0.4208, 0.1072, 0.3954, 0.1224, 0.3893, 0.1236, 0.4156, 0.05556, 0.2487, 0.05932, 0.2221, 0.08652, 0.2116, 0.08329, 0.2379, 0.1559, 0.6098, 0.2002, 0.6335, 0.1523, 0.6196, 0.4759, 0.7121, 0.5388, 0.7439, 0.5276, 0.7543, 0.05633, 0.2783, 0.05556, 0.2487, 0.08329, 0.2379, 0.08353, 0.2678, 0.1099, 0.5862, 0.1559, 0.6098, 0.1523, 0.6196, 0.1027, 0.6055, 0.0616, 0.3099, 0.05633, 0.2783, 0.08353, 0.2678, 0.08722, 0.2999, 0.06393, 0.5637, 0.1099, 0.5862, 0.1027, 0.6055, 0.05359, 0.5917, 0.07603, 0.3274, 0.0616, 0.3099, 0.08722, 0.2999, 0.09961, 0.318, 0.01986, 0.543, 0.06393, 0.5637, 0.05359, 0.5917, 0.006706, 0.5787, 0.08922, 0.356, 0.07603, 0.3274, 0.09961, 0.318, 0.1093, 0.348, 0.07936, 0.1597, 0.02561, 0.023, 0.05622, 0.01177, 0.1044, 0.1581, 0.09752, 0.3763, 0.08922, 0.356, 0.1093, 0.348, 0.1153, 0.3692, 0.07111, 0.1969, 0.07936, 0.1597, 0.1044, 0.1581, 0.09804, 0.1928, 0.05359, 0.5917, 0.1027, 0.6055, 0.09911, 0.6258, 0.04833, 0.6212, 0.09961, 0.318, 0.08722, 0.2999, 0.116, 0.2931, 0.1259, 0.3117, 0.006706, 0.5787, 0.05359, 0.5917, 0.04833, 0.6212, 0.0, 0.6162, 0.1093, 0.348, 0.09961, 0.318, 0.1259, 0.3117, 0.1316, 0.3427, 0.1044, 0.1581, 0.05622, 0.01177, 0.09066, 0.00402, 0.1317, 0.1573, 0.1153, 0.3692, 0.1093, 0.348, 0.1316, 0.3427, 0.1352, 0.3644, 0.09804, 0.1928, 0.1044, 0.1581, 0.1317, 0.1573, 0.1278, 0.1906, 0.1224, 0.3893, 0.1153, 0.3692, 0.1352, 0.3644, 0.1394, 0.3853, 0.08652, 0.2116, 0.09804, 0.1928, 0.1278, 0.1906, 0.1171, 0.2044, 0.1236, 0.4156, 0.1224, 0.3893, 0.1394, 0.3853, 0.1378, 0.412, 0.08329, 0.2379, 0.08652, 0.2116, 0.1171, 0.2044, 0.1145, 0.2306, 0.1523, 0.6196, 0.2002, 0.6335, 0.1504, 0.63, 0.4759, 0.7121, 0.5276, 0.7543, 0.5146, 0.7631, 0.08353, 0.2678, 0.08329, 0.2379, 0.1145, 0.2306, 0.1141, 0.2606, 0.1027, 0.6055, 0.1523, 0.6196, 0.1504, 0.63, 0.09911, 0.6258, 0.08722, 0.2999, 0.08353, 0.2678, 0.1141, 0.2606, 0.116, 0.2931, 0.1171, 0.2044, 0.1278, 0.1906, 0.1592, 0.1903, 0.1499, 0.2009, 0.1378, 0.412, 0.1394, 0.3853, 0.1575, 0.3835, 0.1532, 0.4101, 0.1145, 0.2306, 0.1171, 0.2044, 0.1499, 0.2009, 0.1479, 0.227, 0.1504, 0.63, 0.2002, 0.6335, 0.1504, 0.6404, 0.4759, 0.7121, 0.5146, 0.7631, 0.5002, 0.7699, 0.1141, 0.2606, 0.1145, 0.2306, 0.1479, 0.227, 0.1469, 0.2571, 0.09911, 0.6258, 0.1504, 0.63, 0.1504, 0.6404, 0.09911, 0.6464, 0.116, 0.2931, 0.1141, 0.2606, 0.1469, 0.2571, 0.147, 0.2898, 0.04833, 0.6212, 0.09911, 0.6258, 0.09911, 0.6464, 0.04833, 0.651, 0.1259, 0.3117, 0.116, 0.2931, 0.147, 0.2898, 0.1539, 0.3089, 0.0, 0.6162, 0.04833, 0.6212, 0.04833, 0.651, 3.912e-08, 0.6541, 0.1316, 0.3427, 0.1259, 0.3117, 0.1539, 0.3089, 0.1555, 0.3403, 0.1317, 0.1573, 0.09066, 0.00402, 0.1276, 4.616e-05, 0.1602, 0.1574, 0.1352, 0.3644, 0.1316, 0.3427, 0.1555, 0.3403, 0.1564, 0.3623, 0.1278, 0.1906, 0.1317, 0.1573, 0.1602, 0.1574, 0.1592, 0.1903, 0.1394, 0.3853, 0.1352, 0.3644, 0.1564, 0.3623, 0.1575, 0.3835, 0.1539, 0.3089, 0.147, 0.2898, 0.1788, 0.2901, 0.1826, 0.3095, 3.912e-08, 0.6541, 0.04833, 0.651, 0.05359, 0.68, 0.006706, 0.6911, 0.1555, 0.3403, 0.1539, 0.3089, 0.1826, 0.3095, 0.1799, 0.3408, 0.1602, 0.1574, 0.1276, 4.616e-05, 0.1656, 0.0, 0.1888, 0.1584, 0.1564, 0.3623, 0.1555, 0.3403, 0.1799, 0.3408, 0.178, 0.3628, 0.1592, 0.1903, 0.1602, 0.1574, 0.1888, 0.1584, 0.191, 0.192, 0.1575, 0.3835, 0.1564, 0.3623, 0.178, 0.3628, 0.1761, 0.3839, 0.1499, 0.2009, 0.1592, 0.1903, 0.191, 0.192, 0.1837, 0.2012, 0.1532, 0.4101, 0.1575, 0.3835, 0.1761, 0.3839, 0.169, 0.41, 0.1479, 0.227, 0.1499, 0.2009, 0.1837, 0.2012, 0.1824, 0.2273, 0.1504, 0.6404, 0.2002, 0.6335, 0.1523, 0.6506, 0.4759, 0.7121, 0.5002, 0.7699, 0.485, 0.7745, 0.1469, 0.2571, 0.1479, 0.227, 0.1824, 0.2273, 0.1807, 0.2574, 0.09911, 0.6464, 0.1504, 0.6404, 0.1523, 0.6506, 0.1027, 0.6663, 0.147, 0.2898, 0.1469, 0.2571, 0.1807, 0.2574, 0.1788, 0.2901, 0.04833, 0.651, 0.09911, 0.6464, 0.1027, 0.6663, 0.05359, 0.68, 0.169, 0.41, 0.1761, 0.3839, 0.1943, 0.3866, 0.1848, 0.4117, 0.1824, 0.2273, 0.1837, 0.2012, 0.2171, 0.2053, 0.2165, 0.2315, 0.1523, 0.6506, 0.2002, 0.6335, 0.1559, 0.6601, 0.4759, 0.7121, 0.485, 0.7745, 0.4696, 0.7766, 0.1807, 0.2574, 0.1824, 0.2273, 0.2165, 0.2315, 0.2142, 0.2615, 0.1027, 0.6663, 0.1523, 0.6506, 0.1559, 0.6601, 0.1099, 0.685, 0.1788, 0.2901, 0.1807, 0.2574, 0.2142, 0.2615, 0.2103, 0.294, 0.05359, 0.68, 0.1027, 0.6663, 0.1099, 0.685, 0.06393, 0.7071, 0.1826, 0.3095, 0.1788, 0.2901, 0.2103, 0.294, 0.2108, 0.3137, 0.006706, 0.6911, 0.05359, 0.68, 0.06393, 0.7071, 0.01986, 0.7255, 0.1799, 0.3408, 0.1826, 0.3095, 0.2108, 0.3137, 0.2038, 0.3443, 0.1888, 0.1584, 0.1656, 0.0, 0.2033, 0.003883, 0.2164, 0.1603, 0.178, 0.3628, 0.1799, 0.3408, 0.2038, 0.3443, 0.1993, 0.3659, 0.191, 0.192, 0.1888, 0.1584, 0.2164, 0.1603, 0.2221, 0.1956, 0.1761, 0.3839, 0.178, 0.3628, 0.1993, 0.3659, 0.1943, 0.3866, 0.1837, 0.2012, 0.191, 0.192, 0.2221, 0.1956, 0.2171, 0.2053, 0.01986, 0.7255, 0.06393, 0.7071, 0.07893, 0.7312, 0.03896, 0.7563, 0.2038, 0.3443, 0.2108, 0.3137, 0.2375, 0.3211, 0.2265, 0.3507, 0.2164, 0.1603, 0.2033, 0.003883, 0.2391, 0.01155, 0.2418, 0.1629, 0.1993, 0.3659, 0.2038, 0.3443, 0.2265, 0.3507, 0.2194, 0.3715, 0.2221, 0.1956, 0.2164, 0.1603, 0.2418, 0.1629, 0.2511, 0.2009, 0.1943, 0.3866, 0.1993, 0.3659, 0.2194, 0.3715, 0.2116, 0.3914, 0.2171, 0.2053, 0.2221, 0.1956, 0.2511, 0.2009, 0.249, 0.213, 0.1848, 0.4117, 0.1943, 0.3866, 0.2116, 0.3914, 0.1999, 0.4151, 0.2165, 0.2315, 0.2171, 0.2053, 0.249, 0.213, 0.2489, 0.2394, 0.1559, 0.6601, 0.2002, 0.6335, 0.1612, 0.6686, 0.4759, 0.7121, 0.4696, 0.7766, 0.4546, 0.7763, 0.2142, 0.2615, 0.2165, 0.2315, 0.2489, 0.2394, 0.246, 0.2692, 0.1099, 0.685, 0.1559, 0.6601, 0.1612, 0.6686, 0.1202, 0.7016, 0.2103, 0.294, 0.2142, 0.2615, 0.246, 0.2692, 0.2402, 0.3012, 0.06393, 0.7071, 0.1099, 0.685, 0.1202, 0.7016, 0.07893, 0.7312, 0.2108, 0.3137, 0.2103, 0.294, 0.2402, 0.3012, 0.2375, 0.3211, 0.2489, 0.2394, 0.249, 0.213, 0.2779, 0.224, 0.2784, 0.2506, 0.1612, 0.6686, 0.2002, 0.6335, 0.1679, 0.6757, 0.4759, 0.7121, 0.4546, 0.7763, 0.4406, 0.7735, 0.246, 0.2692, 0.2489, 0.2394, 0.2784, 0.2506, 0.2749, 0.2802, 0.1202, 0.7016, 0.1612, 0.6686, 0.1679, 0.6757, 0.1333, 0.7156, 0.2402, 0.3012, 0.246, 0.2692, 0.2749, 0.2802, 0.2675, 0.3116, 0.07893, 0.7312, 0.1202, 0.7016, 0.1333, 0.7156, 0.09803, 0.7515, 0.2375, 0.3211, 0.2402, 0.3012, 0.2675, 0.3116, 0.2615, 0.3316, 0.03896, 0.7563, 0.07893, 0.7312, 0.09803, 0.7515, 0.06326, 0.782, 0.2265, 0.3507, 0.2375, 0.3211, 0.2615, 0.3316, 0.247, 0.3596, 0.2418, 0.1629, 0.2391, 0.01155, 0.2718, 0.0227, 0.2643, 0.1662, 0.2194, 0.3715, 0.2265, 0.3507, 0.247, 0.3596, 0.2376, 0.3794, 0.2511, 0.2009, 0.2418, 0.1629, 0.2643, 0.1662, 0.2772, 0.2077, 0.2116, 0.3914, 0.2194, 0.3715, 0.2376, 0.3794, 0.2271, 0.3982, 0.249, 0.213, 0.2511, 0.2009, 0.2772, 0.2077, 0.2779, 0.224, 0.1999, 0.4151, 0.2116, 0.3914, 0.2271, 0.3982, 0.2137, 0.4201, 0.247, 0.3596, 0.2615, 0.3316, 0.2821, 0.3447, 0.2645, 0.3707, 0.2643, 0.1662, 0.2718, 0.0227, 0.2999, 0.0369, 0.2828, 0.1701, 0.2376, 0.3794, 0.247, 0.3596, 0.2645, 0.3707, 0.2531, 0.3894, 0.2772, 0.2077, 0.2643, 0.1662, 0.2828, 0.1701, 0.2991, 0.2159, 0.2271, 0.3982, 0.2376, 0.3794, 0.2531, 0.3894, 0.2404, 0.4066, 0.8205, 0.2442, 0.8149, 0.2616, 0.7925, 0.2568, 0.7985, 0.2334, 0.2137, 0.4201, 0.2271, 0.3982, 0.2404, 0.4066, 0.2257, 0.4265, 0.838, 0.2145, 0.8205, 0.2442, 0.7985, 0.2334, 0.8156, 0.2035, 0.1679, 0.6757, 0.2002, 0.6335, 0.1757, 0.6812, 0.4759, 0.7121, 0.4406, 0.7735, 0.4281, 0.7684, 0.8508, 0.1825, 0.838, 0.2145, 0.8156, 0.2035, 0.8288, 0.1718, 0.1333, 0.7156, 0.1679, 0.6757, 0.1757, 0.6812, 0.1488, 0.7263, 0.2675, 0.3116, 0.2749, 0.2802, 0.2999, 0.2942, 0.2911, 0.3248, 0.09803, 0.7515, 0.1333, 0.7156, 0.1488, 0.7263, 0.1205, 0.767, 0.2615, 0.3316, 0.2675, 0.3116, 0.2911, 0.3248, 0.2821, 0.3447, 0.06326, 0.782, 0.09803, 0.7515, 0.1205, 0.767, 0.09184, 0.8018, 0.4759, 0.7121, 0.4281, 0.7684, 0.4176, 0.761, 0.8288, 0.1718, 0.8156, 0.2035, 0.7894, 0.1907, 0.8032, 0.1592, 0.1488, 0.7263, 0.1757, 0.6812, 0.1845, 0.6848, 0.166, 0.7334, 0.8379, 0.1394, 0.8288, 0.1718, 0.8032, 0.1592, 0.8137, 0.1275, 0.1205, 0.767, 0.1488, 0.7263, 0.166, 0.7334, 0.1454, 0.7773, 0.8432, 0.1184, 0.8379, 0.1394, 0.8137, 0.1275, 0.8219, 0.1063, 0.09184, 0.8018, 0.1205, 0.767, 0.1454, 0.7773, 0.1236, 0.8149, 0.2645, 0.3707, 0.2821, 0.3447, 0.2984, 0.36, 0.2784, 0.3837, 0.8195, 0.2989, 0.8561, 0.4279, 0.8261, 0.4156, 0.798, 0.298, 0.8561, 0.07134, 0.8498, 0.0911, 0.8317, 0.08076, 0.84, 0.06216, 0.7925, 0.2568, 0.8195, 0.2989, 0.798, 0.298, 0.7671, 0.2515, 0.2404, 0.4066, 0.2531, 0.3894, 0.2654, 0.4009, 0.251, 0.4165, 0.7985, 0.2334, 0.7925, 0.2568, 0.7671, 0.2515, 0.7729, 0.2208, 0.2257, 0.4265, 0.2404, 0.4066, 0.251, 0.4165, 0.2355, 0.434, 0.8156, 0.2035, 0.7985, 0.2334, 0.7729, 0.2208, 0.7894, 0.1907, 0.1757, 0.6812, 0.2002, 0.6335, 0.1845, 0.6848, 0.84, 0.06216, 0.8317, 0.08076, 0.8119, 0.06938, 0.8224, 0.05206, 0.7671, 0.2515, 0.798, 0.298, 0.7749, 0.297, 0.7396, 0.2459, 0.8455, 0.04552, 0.84, 0.06216, 0.8224, 0.05206, 0.8305, 0.03687, 0.7729, 0.2208, 0.7671, 0.2515, 0.7396, 0.2459, 0.7445, 0.2069, 0.8501, 0.02715, 0.8455, 0.04552, 0.8305, 0.03687, 0.8369, 0.0207, 0.7894, 0.1907, 0.7729, 0.2208, 0.7445, 0.2069, 0.7605, 0.1765, 0.1845, 0.6848, 0.2002, 0.6335, 0.1938, 0.6864, 0.4759, 0.7121, 0.4176, 0.761, 0.4095, 0.7518, 0.8032, 0.1592, 0.7894, 0.1907, 0.7605, 0.1765, 0.7748, 0.1453, 0.166, 0.7334, 0.1845, 0.6848, 0.1938, 0.6864, 0.1843, 0.7366, 0.8137, 0.1275, 0.8032, 0.1592, 0.7748, 0.1453, 0.787, 0.1144, 0.1454, 0.7773, 0.166, 0.7334, 0.1843, 0.7366, 0.1719, 0.782, 0.8219, 0.1063, 0.8137, 0.1275, 0.787, 0.1144, 0.7986, 0.09288, 0.1236, 0.8149, 0.1454, 0.7773, 0.1719, 0.782, 0.1573, 0.8209, 0.8317, 0.08076, 0.8219, 0.1063, 0.7986, 0.09288, 0.8119, 0.06938, 0.798, 0.298, 0.8261, 0.4156, 0.7931, 0.4019, 0.7749, 0.297, 0.1843, 0.7366, 0.1938, 0.6864, 0.2033, 0.686, 0.2029, 0.7358, 0.787, 0.1144, 0.7748, 0.1453, 0.7449, 0.1306, 0.7588, 0.1006, 0.1719, 0.782, 0.1843, 0.7366, 0.2029, 0.7358, 0.1989, 0.7808, 0.7986, 0.09288, 0.787, 0.1144, 0.7588, 0.1006, 0.7742, 0.0788, 0.1573, 0.8209, 0.1719, 0.782, 0.1989, 0.7808, 0.1917, 0.8193, 0.8119, 0.06938, 0.7986, 0.09288, 0.7742, 0.0788, 0.7911, 0.05741, 0.7749, 0.297, 0.7931, 0.4019, 0.7583, 0.3874, 0.7513, 0.2961, 0.8224, 0.05206, 0.8119, 0.06938, 0.7911, 0.05741, 0.8039, 0.04142, 0.7396, 0.2459, 0.7749, 0.297, 0.7513, 0.2961, 0.711, 0.2403, 0.8305, 0.03687, 0.8224, 0.05206, 0.8039, 0.04142, 0.8147, 0.02776, 0.7445, 0.2069, 0.7396, 0.2459, 0.711, 0.2403, 0.7146, 0.1922, 0.8369, 0.0207, 0.8305, 0.03687, 0.8147, 0.02776, 0.8229, 0.01386, 0.7605, 0.1765, 0.7445, 0.2069, 0.7146, 0.1922, 0.73, 0.1615, 0.1938, 0.6864, 0.2002, 0.6335, 0.2033, 0.686, 0.4759, 0.7121, 0.4095, 0.7518, 0.404, 0.7411, 0.7748, 0.1453, 0.7605, 0.1765, 0.73, 0.1615, 0.7449, 0.1306, 0.711, 0.2403, 0.7513, 0.2961, 0.728, 0.2954, 0.6826, 0.2348, 0.8147, 0.02776, 0.8039, 0.04142, 0.7853, 0.03067, 0.7987, 0.01855, 0.7146, 0.1922, 0.711, 0.2403, 0.6826, 0.2348, 0.6843, 0.1773, 0.8229, 0.01386, 0.8147, 0.02776, 0.7987, 0.01855, 0.8086, 0.006864, 0.73, 0.1615, 0.7146, 0.1922, 0.6843, 0.1773, 0.699, 0.1463, 0.2033, 0.686, 0.2002, 0.6335, 0.2126, 0.6836, 0.4759, 0.7121, 0.404, 0.7411, 0.4015, 0.7292, 0.7449, 0.1306, 0.73, 0.1615, 0.699, 0.1463, 0.7145, 0.1156, 0.2029, 0.7358, 0.2033, 0.686, 0.2126, 0.6836, 0.2211, 0.7309, 0.7588, 0.1006, 0.7449, 0.1306, 0.7145, 0.1156, 0.7302, 0.08653, 0.1989, 0.7808, 0.2029, 0.7358, 0.2211, 0.7309, 0.2254, 0.7738, 0.7742, 0.0788, 0.7588, 0.1006, 0.7302, 0.08653, 0.7495, 0.06455, 0.7583, 0.3874, 0.7466, 0.4188, 0.7189, 0.4071, 0.723, 0.3725, 0.7911, 0.05741, 0.7742, 0.0788, 0.7495, 0.06455, 0.7701, 0.04529, 0.7513, 0.2961, 0.7583, 0.3874, 0.723, 0.3725, 0.728, 0.2954, 0.8039, 0.04142, 0.7911, 0.05741, 0.7701, 0.04529, 0.7853, 0.03067, 0.7302, 0.08653, 0.7145, 0.1156, 0.6849, 0.1011, 0.7023, 0.0728, 0.2254, 0.7738, 0.2211, 0.7309, 0.2383, 0.7223, 0.2504, 0.7613, 0.7495, 0.06455, 0.7302, 0.08653, 0.7023, 0.0728, 0.7256, 0.05069, 0.9093, 0.4489, 0.9454, 0.4867, 0.9264, 0.4949, 0.885, 0.4593, 0.7701, 0.04529, 0.7495, 0.06455, 0.7256, 0.05069, 0.7498, 0.03351, 0.728, 0.2954, 0.723, 0.3725, 0.6887, 0.358, 0.7058, 0.2947, 0.7853, 0.03067, 0.7701, 0.04529, 0.7498, 0.03351, 0.7673, 0.0202, 0.6826, 0.2348, 0.728, 0.2954, 0.7058, 0.2947, 0.6552, 0.2297, 0.7987, 0.01855, 0.7853, 0.03067, 0.7673, 0.0202, 0.7833, 0.009583, 0.6843, 0.1773, 0.6826, 0.2348, 0.6552, 0.2297, 0.6546, 0.1627, 0.8086, 0.006864, 0.7987, 0.01855, 0.7833, 0.009583, 0.7945, 0.0, 0.699, 0.1463, 0.6843, 0.1773, 0.6546, 0.1627, 0.6688, 0.1314, 0.2126, 0.6836, 0.2002, 0.6335, 0.2214, 0.6792, 0.4759, 0.7121, 0.4015, 0.7292, 0.402, 0.7167, 0.7145, 0.1156, 0.699, 0.1463, 0.6688, 0.1314, 0.6849, 0.1011, 0.2211, 0.7309, 0.2126, 0.6836, 0.2214, 0.6792, 0.2383, 0.7223, 0.3858, 0.7077, 0.3662, 0.6947, 0.3723, 0.6784, 0.3911, 0.6937, 0.6546, 0.1627, 0.6552, 0.2297, 0.6301, 0.2251, 0.6268, 0.149, 0.402, 0.7167, 0.3858, 0.7077, 0.3911, 0.6937, 0.4055, 0.7039, 0.6688, 0.1314, 0.6546, 0.1627, 0.6268, 0.149, 0.6405, 0.1175, 0.2214, 0.6792, 0.2002, 0.6335, 0.2292, 0.673, 0.4759, 0.7121, 0.402, 0.7167, 0.4055, 0.7039, 0.6849, 0.1011, 0.6688, 0.1314, 0.6405, 0.1175, 0.6571, 0.0874, 0.2383, 0.7223, 0.2214, 0.6792, 0.2292, 0.673, 0.2538, 0.7102, 0.7023, 0.0728, 0.6849, 0.1011, 0.6571, 0.0874, 0.6761, 0.05993, 0.9264, 0.4949, 0.9625, 0.5367, 0.9507, 0.5461, 0.9093, 0.5086, 0.7256, 0.05069, 0.7023, 0.0728, 0.6761, 0.05993, 0.7034, 0.03775, 0.885, 0.4593, 0.9264, 0.4949, 0.9093, 0.5086, 0.8632, 0.4767, 0.3475, 0.6792, 0.3195, 0.6586, 0.3276, 0.6371, 0.3544, 0.6608, 1.0, 0.3061, 0.9699, 0.3569, 0.9414, 0.3407, 0.98, 0.2917, 0.3662, 0.6947, 0.3475, 0.6792, 0.3544, 0.6608, 0.3723, 0.6784, 0.7375, 0.4489, 0.815, 0.4754, 0.8072, 0.4893, 0.7243, 0.4626, 0.9093, 0.5086, 0.9507, 0.5461, 0.9407, 0.5589, 0.8947, 0.5271, 0.3276, 0.6371, 0.3035, 0.611, 0.3168, 0.5864, 0.3408, 0.6162, 0.8632, 0.4767, 0.9093, 0.5086, 0.8947, 0.5271, 0.8447, 0.5003, 0.3544, 0.6608, 0.3276, 0.6371, 0.3408, 0.6162, 0.3656, 0.6431, 0.98, 0.2917, 0.9414, 0.3407, 0.9156, 0.3182, 0.9624, 0.2728, 0.3723, 0.6784, 0.3544, 0.6608, 0.3656, 0.6431, 0.3823, 0.6626, 0.7243, 0.4626, 0.8072, 0.4893, 0.8004, 0.5077, 0.7126, 0.4817, 0.3911, 0.6937, 0.3723, 0.6784, 0.3823, 0.6626, 0.3996, 0.6802, 0.6268, 0.149, 0.6301, 0.2251, 0.6082, 0.2213, 0.602, 0.1368, 0.4055, 0.7039, 0.3911, 0.6937, 0.3996, 0.6802, 0.4118, 0.6915, 0.6405, 0.1175, 0.6268, 0.149, 0.602, 0.1368, 0.6152, 0.105, 0.2292, 0.673, 0.2002, 0.6335, 0.2359, 0.6653, 0.4759, 0.7121, 0.4055, 0.7039, 0.4118, 0.6915, 0.6571, 0.0874, 0.6405, 0.1175, 0.6152, 0.105, 0.6323, 0.07518, 0.9507, 0.5461, 0.986, 0.5878, 0.9808, 0.5943, 0.9407, 0.5589, 0.6761, 0.05993, 0.6571, 0.0874, 0.6323, 0.07518, 0.6527, 0.04842, 0.6317, 0.4601, 0.7126, 0.4817, 0.703, 0.5054, 0.6141, 0.4834, 0.4118, 0.6915, 0.3996, 0.6802, 0.411, 0.6676, 0.4208, 0.6799, 0.6152, 0.105, 0.602, 0.1368, 0.581, 0.1265, 0.5938, 0.09451, 0.2359, 0.6653, 0.2002, 0.6335, 0.2412, 0.6564, 0.4759, 0.7121, 0.4118, 0.6915, 0.4208, 0.6799, 0.6323, 0.07518, 0.6152, 0.105, 0.5938, 0.09451, 0.6113, 0.06486, 0.9407, 0.5589, 0.9808, 0.5943, 0.9768, 0.6023, 0.9328, 0.5745, 0.3168, 0.5864, 0.2999, 0.5638, 0.3196, 0.5393, 0.3353, 0.5633, 0.8947, 0.5271, 0.9407, 0.5589, 0.9328, 0.5745, 0.8832, 0.5498, 0.3408, 0.6162, 0.3168, 0.5864, 0.3353, 0.5633, 0.3585, 0.5968, 0.8447, 0.5003, 0.8947, 0.5271, 0.8832, 0.5498, 0.8301, 0.5292, 0.3656, 0.6431, 0.3408, 0.6162, 0.3585, 0.5968, 0.3806, 0.6265, 0.9624, 0.2728, 0.9156, 0.3182, 0.8935, 0.2901, 0.948, 0.2502, 0.3823, 0.6626, 0.3656, 0.6431, 0.3806, 0.6265, 0.3956, 0.6479, 0.7126, 0.4817, 0.8004, 0.5077, 0.7948, 0.5301, 0.703, 0.5054, 0.3996, 0.6802, 0.3823, 0.6626, 0.3956, 0.6479, 0.411, 0.6676, 0.3585, 0.5968, 0.3353, 0.5633, 0.3583, 0.5429, 0.38, 0.5795, 0.8301, 0.5292, 0.8832, 0.5498, 0.8754, 0.5758, 0.8201, 0.5623, 0.3806, 0.6265, 0.3585, 0.5968, 0.38, 0.5795, 0.3989, 0.6119, 0.948, 0.2502, 0.8935, 0.2901, 0.8759, 0.2576, 0.9373, 0.2246, 0.3956, 0.6479, 0.3806, 0.6265, 0.3989, 0.6119, 0.4118, 0.6349, 0.703, 0.5054, 0.7948, 0.5301, 0.7906, 0.5556, 0.6958, 0.5328, 0.411, 0.6676, 0.3956, 0.6479, 0.4118, 0.6349, 0.4249, 0.6565, 0.6141, 0.4834, 0.703, 0.5054, 0.6958, 0.5328, 0.6001, 0.511, 0.4208, 0.6799, 0.411, 0.6676, 0.4249, 0.6565, 0.432, 0.6695, 0.5884, 0.4813, 0.6141, 0.4834, 0.6001, 0.511, 0.5741, 0.5094, 0.2412, 0.6564, 0.2002, 0.6335, 0.2448, 0.6465, 0.4759, 0.7121, 0.4208, 0.6799, 0.432, 0.6695, 0.3196, 0.5393, 0.3082, 0.5172, 0.3331, 0.4951, 0.3439, 0.5176, 0.9328, 0.5745, 0.9768, 0.6023, 0.9741, 0.6114, 0.9273, 0.5924, 0.3353, 0.5633, 0.3196, 0.5393, 0.3439, 0.5176, 0.3583, 0.5429, 0.8832, 0.5498, 0.9328, 0.5745, 0.9273, 0.5924, 0.8754, 0.5758, 0.432, 0.6695, 0.4249, 0.6565, 0.4407, 0.6472, 0.445, 0.6607, 0.5741, 0.5094, 0.6001, 0.511, 0.5903, 0.5419, 0.5641, 0.5409, 0.2448, 0.6465, 0.2002, 0.6335, 0.2467, 0.6362, 0.4759, 0.7121, 0.432, 0.6695, 0.445, 0.6607, 0.3439, 0.5176, 0.3331, 0.4951, 0.3617, 0.4766, 0.3721, 0.4994, 0.9273, 0.5924, 0.9741, 0.6114, 0.9726, 0.6214, 0.9246, 0.6119, 0.3583, 0.5429, 0.3439, 0.5176, 0.3721, 0.4994, 0.3848, 0.5257, 0.8754, 0.5758, 0.9273, 0.5924, 0.9246, 0.6119, 0.8713, 0.6042, 0.38, 0.5795, 0.3583, 0.5429, 0.3848, 0.5257, 0.4044, 0.5652, 0.8201, 0.5623, 0.8754, 0.5758, 0.8713, 0.6042, 0.815, 0.5984, 0.3989, 0.6119, 0.38, 0.5795, 0.4044, 0.5652, 0.4197, 0.5997, 0.9373, 0.2246, 0.8759, 0.2576, 0.8635, 0.2219, 0.9307, 0.197, 0.4118, 0.6349, 0.3989, 0.6119, 0.4197, 0.5997, 0.4303, 0.6241, 0.6958, 0.5328, 0.7906, 0.5556, 0.7881, 0.5831, 0.6912, 0.5628, 0.4249, 0.6565, 0.4118, 0.6349, 0.4303, 0.6241, 0.4407, 0.6472, 0.6001, 0.511, 0.6958, 0.5328, 0.6912, 0.5628, 0.5903, 0.5419, 0.4197, 0.5997, 0.4044, 0.5652, 0.4309, 0.5543, 0.4423, 0.5904, 0.9307, 0.197, 0.8635, 0.2219, 0.8568, 0.1844, 0.9285, 0.1686, 0.4303, 0.6241, 0.4197, 0.5997, 0.4423, 0.5904, 0.4503, 0.6158, 0.6912, 0.5628, 0.7881, 0.5831, 0.7872, 0.6117, 0.6896, 0.5944, 0.4407, 0.6472, 0.4303, 0.6241, 0.4503, 0.6158, 0.4579, 0.6402, 0.5903, 0.5419, 0.6912, 0.5628, 0.6896, 0.5944, 0.585, 0.5749, 0.445, 0.6607, 0.4407, 0.6472, 0.4579, 0.6402, 0.4594, 0.6539, 0.5641, 0.5409, 0.5903, 0.5419, 0.585, 0.5749, 0.5587, 0.5746, 0.2467, 0.6362, 0.2002, 0.6335, 0.2467, 0.6257, 0.4759, 0.7121, 0.445, 0.6607, 0.4594, 0.6539, 0.3721, 0.4994, 0.3617, 0.4766, 0.3932, 0.4623, 0.4029, 0.4855, 0.9246, 0.6119, 0.9726, 0.6214, 0.9726, 0.6318, 0.9246, 0.6323, 0.3848, 0.5257, 0.3721, 0.4994, 0.4029, 0.4855, 0.4138, 0.5126, 0.8713, 0.6042, 0.9246, 0.6119, 0.9246, 0.6323, 0.8713, 0.6337, 0.4044, 0.5652, 0.3848, 0.5257, 0.4138, 0.5126, 0.4309, 0.5543, 0.815, 0.5984, 0.8713, 0.6042, 0.8713, 0.6337, 0.815, 0.636, 0.2467, 0.6257, 0.2002, 0.6335, 0.2448, 0.6155, 0.4759, 0.7121, 0.4594, 0.6539, 0.4746, 0.6494, 0.4029, 0.4855, 0.3932, 0.4623, 0.4262, 0.453, 0.4353, 0.4763, 0.9246, 0.6323, 0.9726, 0.6318, 0.9741, 0.6422, 0.9273, 0.6527, 0.4138, 0.5126, 0.4029, 0.4855, 0.4353, 0.4763, 0.4443, 0.504, 0.8713, 0.6337, 0.9246, 0.6323, 0.9273, 0.6527, 0.8754, 0.6634, 0.4309, 0.5543, 0.4138, 0.5126, 0.4443, 0.504, 0.4585, 0.5472, 0.815, 0.636, 0.8713, 0.6337, 0.8754, 0.6634, 0.8201, 0.6737, 0.4423, 0.5904, 0.4309, 0.5543, 0.4585, 0.5472, 0.4657, 0.5844, 0.9285, 0.1686, 0.8568, 0.1844, 0.8561, 0.1465, 0.9307, 0.1404, 0.4503, 0.6158, 0.4423, 0.5904, 0.4657, 0.5844, 0.4711, 0.6105, 0.6896, 0.5944, 0.7872, 0.6117, 0.7881, 0.6402, 0.6908, 0.6262, 0.4579, 0.6402, 0.4503, 0.6158, 0.4711, 0.6105, 0.4757, 0.6356, 0.585, 0.5749, 0.6896, 0.5944, 0.6908, 0.6262, 0.5844, 0.6087, 0.4594, 0.6539, 0.4579, 0.6402, 0.4757, 0.6356, 0.4746, 0.6494, 0.5587, 0.5746, 0.585, 0.5749, 0.5844, 0.6087, 0.5581, 0.6091, 0.9307, 0.1404, 0.8561, 0.1465, 0.8613, 0.1098, 0.9373, 0.1135, 0.4711, 0.6105, 0.4657, 0.5844, 0.4891, 0.5819, 0.4919, 0.6083, 0.6908, 0.6262, 0.7881, 0.6402, 0.7906, 0.6676, 0.695, 0.6571, 0.4757, 0.6356, 0.4711, 0.6105, 0.4919, 0.6083, 0.4935, 0.6337, 0.5844, 0.6087, 0.6908, 0.6262, 0.695, 0.6571, 0.5886, 0.6421, 0.4746, 0.6494, 0.4757, 0.6356, 0.4935, 0.6337, 0.49, 0.6472, 0.5581, 0.6091, 0.5844, 0.6087, 0.5886, 0.6421, 0.5624, 0.6431, 0.2448, 0.6155, 0.2002, 0.6335, 0.2412, 0.606, 0.4759, 0.7121, 0.4746, 0.6494, 0.49, 0.6472, 0.4353, 0.4763, 0.4262, 0.453, 0.4594, 0.4489, 0.4679, 0.4723, 0.9273, 0.6527, 0.9741, 0.6422, 0.9768, 0.6522, 0.9328, 0.6724, 0.4443, 0.504, 0.4353, 0.4763, 0.4679, 0.4723, 0.475, 0.5002, 0.8754, 0.6634, 0.9273, 0.6527, 0.9328, 0.6724, 0.8832, 0.692, 0.4585, 0.5472, 0.4443, 0.504, 0.475, 0.5002, 0.486, 0.5442, 0.8201, 0.6737, 0.8754, 0.6634, 0.8832, 0.692, 0.8301, 0.7101, 0.4657, 0.5844, 0.4585, 0.5472, 0.486, 0.5442, 0.4891, 0.5819, 0.4679, 0.4723, 0.4594, 0.4489, 0.4917, 0.4502, 0.4995, 0.4736, 0.9328, 0.6724, 0.9768, 0.6522, 0.9808, 0.6615, 0.9407, 0.6907, 0.475, 0.5002, 0.4679, 0.4723, 0.4995, 0.4736, 0.5048, 0.5014, 0.8832, 0.692, 0.9328, 0.6724, 0.9407, 0.6907, 0.8947, 0.7184, 0.486, 0.5442, 0.475, 0.5002, 0.5048, 0.5014, 0.5125, 0.5455, 0.8301, 0.7101, 0.8832, 0.692, 0.8947, 0.7184, 0.8447, 0.7438, 0.4891, 0.5819, 0.486, 0.5442, 0.5125, 0.5455, 0.5116, 0.5829, 0.9373, 0.1135, 0.8613, 0.1098, 0.8723, 0.07548, 0.948, 0.08891, 0.4919, 0.6083, 0.4891, 0.5819, 0.5116, 0.5829, 0.5119, 0.6092, 0.695, 0.6571, 0.7906, 0.6676, 0.7948, 0.6927, 0.7018, 0.6859, 0.4935, 0.6337, 0.4919, 0.6083, 0.5119, 0.6092, 0.5106, 0.6345, 0.5886, 0.6421, 0.695, 0.6571, 0.7018, 0.6859, 0.5974, 0.6737, 0.49, 0.6472, 0.4935, 0.6337, 0.5106, 0.6345, 0.5049, 0.6475, 0.5624, 0.6431, 0.5886, 0.6421, 0.5974, 0.6737, 0.5713, 0.6753, 0.2412, 0.606, 0.2002, 0.6335, 0.2359, 0.5975, 0.4759, 0.7121, 0.49, 0.6472, 0.5049, 0.6475, 0.5119, 0.6092, 0.5116, 0.5829, 0.5323, 0.5876, 0.5302, 0.6133, 0.7018, 0.6859, 0.7948, 0.6927, 0.8004, 0.7147, 0.7111, 0.7114, 0.5106, 0.6345, 0.5119, 0.6092, 0.5302, 0.6133, 0.5263, 0.638, 0.5974, 0.6737, 0.7018, 0.6859, 0.7111, 0.7114, 0.6104, 0.7023, 0.5049, 0.6475, 0.5106, 0.6345, 0.5263, 0.638, 0.519, 0.6503, 0.5713, 0.6753, 0.5974, 0.6737, 0.6104, 0.7023, 0.5846, 0.7045, 0.2359, 0.5975, 0.2002, 0.6335, 0.2292, 0.5904, 0.4759, 0.7121, 0.5049, 0.6475, 0.519, 0.6503, 0.4995, 0.4736, 0.4917, 0.4502, 0.5217, 0.4568, 0.529, 0.48, 0.9407, 0.6907, 0.9808, 0.6615, 0.986, 0.6697, 0.9507, 0.7067, 0.5048, 0.5014, 0.4995, 0.4736, 0.529, 0.48, 0.5326, 0.5075, 0.8947, 0.7184, 0.9407, 0.6907, 0.9507, 0.7067, 0.9093, 0.7417, 0.5125, 0.5455, 0.5048, 0.5014, 0.5326, 0.5075, 0.5368, 0.5509, 0.8447, 0.7438, 0.8947, 0.7184, 0.9093, 0.7417, 0.8632, 0.7734, 0.5116, 0.5829, 0.5125, 0.5455, 0.5368, 0.5509, 0.5323, 0.5876, 0.948, 0.08891, 0.8723, 0.07548, 0.8886, 0.045, 0.9624, 0.0676, 0.2538, 0.5482, 0.2292, 0.5904, 0.2214, 0.585, 0.2383, 0.5375, 0.3482, 0.3864, 0.3272, 0.359, 0.3461, 0.3452, 0.3659, 0.3734, 0.9093, 0.7417, 0.9507, 0.7067, 0.9625, 0.7199, 0.9264, 0.7609, 0.5368, 0.5509, 0.5326, 0.5075, 0.5571, 0.5183, 0.5581, 0.5604, 0.8632, 0.7734, 0.9093, 0.7417, 0.9264, 0.7609, 0.885, 0.7979, 0.5323, 0.5876, 0.5368, 0.5509, 0.5581, 0.5604, 0.5504, 0.5956, 0.9624, 0.0676, 0.8886, 0.045, 0.9097, 0.01952, 0.98, 0.05038, 0.5302, 0.6133, 0.5323, 0.5876, 0.5504, 0.5956, 0.5463, 0.6204, 0.7111, 0.7114, 0.8004, 0.7147, 0.8072, 0.7326, 0.7225, 0.7327, 0.5263, 0.638, 0.5302, 0.6133, 0.5463, 0.6204, 0.5401, 0.6441, 0.6104, 0.7023, 0.7111, 0.7114, 0.7225, 0.7327, 0.6272, 0.7269, 0.519, 0.6503, 0.5263, 0.638, 0.5401, 0.6441, 0.5315, 0.6555, 0.3109, 0.329, 0.2999, 0.2975, 0.3188, 0.2837, 0.3301, 0.3149, 0.2292, 0.5904, 0.2002, 0.6335, 0.2214, 0.585, 0.4759, 0.7121, 0.519, 0.6503, 0.5315, 0.6555, 0.3272, 0.359, 0.3109, 0.329, 0.3301, 0.3149, 0.3461, 0.3452, 0.7225, 0.7327, 0.8072, 0.7326, 0.815, 0.7458, 0.7356, 0.749, 0.4756, 0.4377, 0.4549, 0.427, 0.4696, 0.4165, 0.4881, 0.4288, 0.3188, 0.2837, 0.3472, 0.1924, 0.3704, 0.1854, 0.342, 0.269, 0.4831, 0.4489, 0.4756, 0.4377, 0.4881, 0.4288, 0.4939, 0.442, 0.3301, 0.3149, 0.3188, 0.2837, 0.342, 0.269, 0.3539, 0.2999, 0.2214, 0.585, 0.2002, 0.6335, 0.2126, 0.5813, 0.4759, 0.7121, 0.5315, 0.6555, 0.542, 0.6628, 0.3461, 0.3452, 0.3301, 0.3149, 0.3539, 0.2999, 0.3693, 0.3305, 0.2383, 0.5375, 0.2214, 0.585, 0.2126, 0.5813, 0.2211, 0.5304, 0.3659, 0.3734, 0.3461, 0.3452, 0.3693, 0.3305, 0.3878, 0.3596, 0.9264, 0.7609, 0.9625, 0.7199, 0.9756, 0.7299, 0.9454, 0.7754, 0.403, 0.396, 0.3659, 0.3734, 0.3878, 0.3596, 0.4224, 0.3822, 0.885, 0.7979, 0.9264, 0.7609, 0.9454, 0.7754, 0.9093, 0.8163, 0.4336, 0.4135, 0.403, 0.396, 0.4224, 0.3822, 0.4501, 0.4017, 0.98, 0.05038, 0.9097, 0.01952, 0.9346, 0.0, 1.0, 0.03792, 0.4549, 0.427, 0.4336, 0.4135, 0.4501, 0.4017, 0.4696, 0.4165, 0.3878, 0.3596, 0.3693, 0.3305, 0.3962, 0.3154, 0.4131, 0.3454, 0.2254, 0.4827, 0.2211, 0.5304, 0.2029, 0.5272, 0.1989, 0.478, 0.4224, 0.3822, 0.3878, 0.3596, 0.4131, 0.3454, 0.4447, 0.368, 0.9093, 0.8163, 0.9454, 0.7754, 0.9656, 0.7844, 0.935, 0.8278, 0.4501, 0.4017, 0.4224, 0.3822, 0.4447, 0.368, 0.469, 0.3896, 0.4353, 0.1266, 0.3775, 0.07454, 0.4087, 0.05958, 0.4571, 0.1251, 0.4696, 0.4165, 0.4501, 0.4017, 0.469, 0.3896, 0.4864, 0.4058, 0.3704, 0.1854, 0.4353, 0.1266, 0.4571, 0.1251, 0.3965, 0.179, 0.4881, 0.4288, 0.4696, 0.4165, 0.4864, 0.4058, 0.5025, 0.4196, 0.342, 0.269, 0.3704, 0.1854, 0.3965, 0.179, 0.3689, 0.2539, 0.4939, 0.442, 0.4881, 0.4288, 0.5025, 0.4196, 0.5064, 0.435, 0.3539, 0.2999, 0.342, 0.269, 0.3689, 0.2539, 0.3812, 0.2846, 0.2126, 0.5813, 0.2002, 0.6335, 0.2033, 0.5797, 0.4759, 0.7121, 0.542, 0.6628, 0.5501, 0.672, 0.3693, 0.3305, 0.3539, 0.2999, 0.3812, 0.2846, 0.3962, 0.3154, 0.2211, 0.5304, 0.2126, 0.5813, 0.2033, 0.5797, 0.2029, 0.5272, 0.5025, 0.4196, 0.4864, 0.4058, 0.5046, 0.3952, 0.5182, 0.4105, 0.3689, 0.2539, 0.3965, 0.179, 0.4245, 0.1735, 0.3983, 0.2391, 0.5064, 0.435, 0.5025, 0.4196, 0.5182, 0.4105, 0.5201, 0.4281, 0.3812, 0.2846, 0.3689, 0.2539, 0.3983, 0.2391, 0.4112, 0.2695, 0.2033, 0.5797, 0.2002, 0.6335, 0.1938, 0.5801, 0.4759, 0.7121, 0.5501, 0.672, 0.5556, 0.6828, 0.3962, 0.3154, 0.3812, 0.2846, 0.4112, 0.2695, 0.4256, 0.3006, 0.2029, 0.5272, 0.2033, 0.5797, 0.1938, 0.5801, 0.1843, 0.528, 0.4131, 0.3454, 0.3962, 0.3154, 0.4256, 0.3006, 0.4408, 0.3314, 0.1989, 0.478, 0.2029, 0.5272, 0.1843, 0.528, 0.1719, 0.4792, 0.4447, 0.368, 0.4131, 0.3454, 0.4408, 0.3314, 0.4689, 0.3539, 0.1917, 0.434, 0.1989, 0.478, 0.1719, 0.4792, 0.1573, 0.4355, 0.469, 0.3896, 0.4447, 0.368, 0.4689, 0.3539, 0.4896, 0.3776, 0.4571, 0.1251, 0.4087, 0.05958, 0.4428, 0.04492, 0.4803, 0.1245, 0.4864, 0.4058, 0.469, 0.3896, 0.4896, 0.3776, 0.5046, 0.3952, 0.3965, 0.179, 0.4571, 0.1251, 0.4803, 0.1245, 0.4245, 0.1735])
me_sphere.materials.append(mat_all)
me_sphere.update()

# ---- objects
ob_sphere = bpy.data.objects.new('Sphere', me_sphere)

# ---- transforms, parenting, visibility, modifiers, constraints
ob_sphere.location = (0.0, 0.0, 0.0)
ob_sphere.scale = (1.5, 1.5, 3.0)

# ---- collection membership
scene.collection.objects.link(ob_sphere)

# ---- scene / render settings (as saved in the file)
scene.frame_start = 1; scene.frame_end = 250; scene.frame_set(1)
scene.render.engine = 'CYCLES'
scene.cycles.sampling_pattern = 'TABULATED_SOBOL'
scene.cycles.use_light_tree = False
scene.cycles.bake_type = 'DIFFUSE'
scene.view_settings.view_transform = 'Filmic'
bpy.context.view_layer.update()

# ---- added for rendering (the .blend has no active camera and no usable light): camera, sun
cam_auto = bpy.data.cameras.new('AutoCamera')
cam_auto.lens = 50.0
cam_auto.sensor_width = 36.0
cam_auto.clip_end = 1000.0
ob_auto_camera = bpy.data.objects.new('AutoCamera', cam_auto)
scene.collection.objects.link(ob_auto_camera)
ob_auto_camera.location = (0.652246, -0.668152, 0.793443)
ob_auto_camera.rotation_euler = (1.09748, -7.21219e-08, 0.694738)
scene.camera = ob_auto_camera
light_auto_sun = bpy.data.lights.new('AutoSun', 'SUN')
light_auto_sun.energy = 3.0
light_auto_sun.angle = 0.0523599
ob_auto_sun = bpy.data.objects.new('AutoSun', light_auto_sun)
scene.collection.objects.link(ob_auto_sun)
ob_auto_sun.rotation_euler = (0.872665, 0.174533, 0.523599)
bpy.context.view_layer.update()
